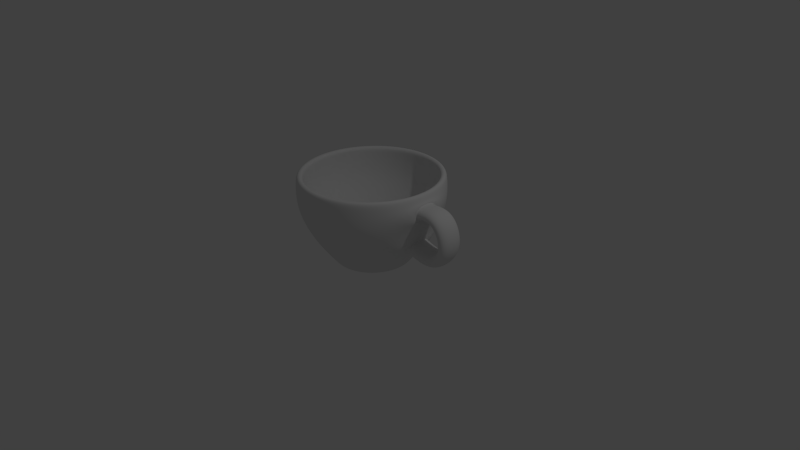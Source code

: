 # Source: coffee_cup.blend  (saved by Blender 2.66.1; exported with 4.5.12 LTS)
import bpy
from mathutils import Matrix  # noqa: F401  (used for matrix-valued properties, if any)

bpy.ops.wm.read_factory_settings(use_empty=True)
scene = bpy.context.scene
scene.name = 'Scene'

# ---- collections
col_collection_1 = bpy.data.collections.new('Collection 1'); scene.collection.children.link(col_collection_1)

# ---- world
world_world = bpy.data.worlds.new('World'); scene.world = world_world
world_world.color = (0.05088, 0.05088, 0.05088)
world_world.use_sun_shadow = False
world_world.sun_shadow_jitter_overblur = 0.0
world_world.cycles.sampling_method = 'MANUAL'
world_world.cycles.sample_map_resolution = 256

# ---- cameras
cam_camera = bpy.data.cameras.new('Camera')
cam_camera.clip_end = 100.0
cam_camera.lens = 35.0
cam_camera.sensor_width = 32.0
cam_camera.sensor_height = 18.0
cam_camera.ortho_scale = 7.314
cam_camera.dof.focus_distance = 0.0
cam_camera.dof.aperture_fstop = 128.0

# ---- lights
light_lamp = bpy.data.lights.new('Lamp', 'POINT')
light_lamp.transmission_factor = 0.0
light_lamp.cutoff_distance = 30.0
light_lamp.energy = 100.0
light_lamp.shadow_buffer_clip_start = 1.001
light_lamp.shadow_soft_size = 0.1
light_lamp.shadow_maximum_resolution = 0.006
light_lamp.use_absolute_resolution = True
light_lamp.cycles.use_multiple_importance_sampling = False

# ---- meshes
me_circle = bpy.data.meshes.new('Circle')
me_circle.from_pydata([(-2.086e-08, 0.0, -0.07731), (0.4822, 0.1567, -0.1046), (-0.298, 0.4102, -0.1046), (0.4822, -0.1567, -0.1046), (0.298, -0.4102, -0.1046), (2.097e-08, -0.507, -0.1046), (-0.298, -0.4102, -0.1046), (-2.913e-08, 0.507, -0.1046), (-0.4822, -0.1567, -0.1046), (0.298, 0.4102, -0.1046), (-2.532e-07, 0.8954, -1.136), (-0.5263, 0.7244, -1.136), (-0.8516, 0.2767, -1.136), (-0.8516, -0.2767, -1.136), (-0.5263, -0.7244, -1.136), (-1.674e-07, -0.8954, -1.136), (0.5263, -0.7244, -1.136), (0.8516, -0.2767, -1.136), (0.8516, 0.2767, -1.136), (0.5263, 0.7244, -1.136), (-1.544e-09, 0.6893, -0.335), (-3.795e-10, 0.8383, -0.5902), (0.0, 0.9129, -0.8039), (0.0, 0.9121, -1.045), (0.5361, 0.7379, -1.045), (0.5366, 0.7386, -0.8039), (0.4927, 0.6782, -0.5902), (0.4052, 0.5577, -0.335), (-0.4052, -0.5577, -0.335), (-0.4927, -0.6782, -0.5902), (-0.5366, -0.7386, -0.8039), (-0.5361, -0.7379, -1.045), (-0.8675, -0.2819, -1.045), (-0.8682, -0.2821, -0.8039), (-0.7973, -0.259, -0.5902), (-0.6556, -0.213, -0.335), (6.508e-08, -0.6893, -0.335), (7.994e-08, -0.8383, -0.5902), (8.742e-08, -0.9129, -0.8039), (8.742e-08, -0.9121, -1.045), (0.4052, -0.5577, -0.335), (0.4927, -0.6782, -0.5902), (0.5366, -0.7385, -0.8039), (0.5361, -0.7379, -1.045), (0.6556, -0.213, -0.335), (0.7973, -0.259, -0.5902), (0.8682, -0.2821, -0.8039), (0.8675, -0.2819, -1.045), (-0.4052, 0.5577, -0.335), (-0.4927, 0.6782, -0.5902), (-0.5366, 0.7386, -0.8039), (-0.5361, 0.7379, -1.045), (0.6556, 0.213, -0.335), (0.7973, 0.259, -0.5902), (0.8682, 0.2821, -0.8039), (0.8675, 0.2819, -1.045), (-0.6556, 0.213, -0.335), (-0.7973, 0.259, -0.5902), (-0.8682, 0.2821, -0.8039), (-0.8675, 0.2819, -1.045), (0.2788, 0.3837, -0.07731), (-0.4511, -0.1466, -0.07731), (-1.512e-08, 0.4743, -0.07731), (-0.2788, -0.3837, -0.07731), (3.203e-08, -0.4743, -0.07731), (0.2788, -0.3837, -0.07731), (0.4511, -0.1466, -0.07731), (-0.2788, 0.3837, -0.07731), (0.4511, 0.1466, -0.07731), (-0.4511, 0.1466, -0.07731), (-0.4822, 0.1567, -0.1046), (-1.682e-08, 0.506, 0.01434), (-0.2974, 0.4093, 0.01434), (-0.4812, 0.1564, 0.01434), (-0.4812, -0.1564, 0.01434), (-0.2974, -0.4093, 0.01434), (2.741e-08, -0.506, 0.01434), (0.2974, -0.4093, 0.01434), (0.4812, -0.1564, 0.01434), (0.4812, 0.1564, 0.01434), (0.2974, 0.4093, 0.01434), (-2.532e-07, 0.9822, -1.151), (-0.5773, 0.7946, -1.151), (-0.9342, 0.3035, -1.151), (-0.9342, -0.3035, -1.151), (-0.5773, -0.7946, -1.151), (-1.674e-07, -0.9822, -1.151), (0.5773, -0.7946, -1.151), (0.9342, -0.3035, -1.151), (0.9342, 0.3035, -1.151), (0.5773, 0.7946, -1.151), (-1.544e-09, 0.7621, -0.2851), (-3.795e-10, 0.9188, -0.5541), (0.0, 1.0, -0.7897), (0.0, 1.0, -1.053), (0.5878, 0.809, -1.053), (0.5878, 0.809, -0.7897), (0.5401, 0.7433, -0.5541), (0.4479, 0.6165, -0.2851), (-0.4479, -0.6165, -0.2851), (-0.5401, -0.7433, -0.5541), (-0.5878, -0.809, -0.7897), (-0.5878, -0.809, -1.053), (-0.9511, -0.309, -1.053), (-0.9511, -0.309, -0.7897), (-0.8738, -0.2839, -0.5541), (-0.7248, -0.2355, -0.2851), (6.508e-08, -0.7621, -0.2851), (7.994e-08, -0.9188, -0.5541), (8.742e-08, -1.0, -0.7897), (8.742e-08, -1.0, -1.053), (0.4479, -0.6165, -0.2851), (0.5401, -0.7433, -0.5541), (0.5878, -0.809, -0.7897), (0.5878, -0.809, -1.053), (0.7248, -0.2355, -0.2851), (0.8738, -0.2839, -0.5541), (0.9511, -0.309, -0.7897), (0.9511, -0.309, -1.053), (-0.4479, 0.6165, -0.2851), (-0.5401, 0.7433, -0.5541), (-0.5878, 0.809, -0.7897), (-0.5878, 0.809, -1.053), (0.7248, 0.2355, -0.2851), (0.8738, 0.2839, -0.5541), (0.9511, 0.309, -0.7897), (0.9511, 0.309, -1.053), (-0.7248, 0.2355, -0.2851), (-0.8738, 0.2839, -0.5541), (-0.9511, 0.309, -0.7897), (-0.9511, 0.309, -1.053), (-0.2879, -0.09353, 0.003343), (0.317, 0.4363, -0.01763), (-0.5129, -0.1666, -0.01763), (-1.512e-08, 0.5393, -0.01763), (-0.317, -0.4363, -0.01763), (3.203e-08, -0.5393, -0.01763), (0.317, -0.4363, -0.01763), (0.5129, -0.1666, -0.01763), (-0.317, 0.4363, -0.01763), (0.5129, 0.1666, -0.01763), (-0.5129, 0.1666, -0.01763), (0.1779, 0.2449, 0.003343), (-2.211e-08, 7.737e-09, 0.003343), (-7.424e-09, 0.3027, 0.003343), (-0.1779, 0.2449, 0.003343), (-0.4355, -0.1415, 0.01434), (-0.4355, 0.1415, 0.01434), (-0.2692, 0.3705, 0.01434), (-1.809e-08, 0.458, 0.01434), (1.904e-08, -0.3027, 0.003343), (0.1779, -0.2449, 0.003343), (0.2879, -0.09353, 0.003343), (0.2879, 0.09353, 0.003343), (-0.2879, 0.09353, 0.003343), (0.2692, 0.3705, 0.01434), (0.4355, 0.1415, 0.01434), (0.4355, -0.1415, 0.01434), (0.2692, -0.3705, 0.01434), (2.195e-08, -0.458, 0.01434), (-0.2692, -0.3705, 0.01434), (-0.1779, -0.2449, 0.003343), (-0.9511, 0.1664, -1.047), (-0.9511, 0.1664, -0.7958), (-0.9511, -0.1664, -0.7958), (-0.9511, -0.1664, -1.047), (-0.8497, 0.1922, -0.5106), (-0.7489, 0.1594, -0.3285), (-0.7489, -0.1594, -0.3285), (-0.8497, -0.1922, -0.5106), (-0.9511, 0.1664, -1.01), (-0.9511, 0.1664, -0.833), (-0.9511, -0.1664, -0.833), (-0.9511, -0.1664, -1.01), (-0.8497, 0.1922, -0.5106), (-0.7489, 0.1594, -0.3285), (-0.7489, -0.1594, -0.3285), (-0.8497, -0.1922, -0.5106), (-1.134, 0.1922, -0.4139), (-1.134, -0.1922, -0.4139), (-1.215, -0.1594, -0.195), (-1.215, 0.1594, -0.195), (-1.295, 0.179, -1.04), (-1.295, -0.179, -1.04), (-1.166, -0.179, -0.8666), (-1.166, 0.179, -0.8666), (-1.493, 0.1629, -0.5987), (-1.493, -0.1629, -0.5987), (-1.289, -0.1793, -0.6292), (-1.289, 0.1793, -0.6292)], [], [(24, 23, 10, 19), (32, 31, 14, 13), (31, 39, 15, 14), (39, 43, 16, 15), (43, 47, 17, 16), (23, 51, 11, 10), (47, 55, 18, 17), (51, 59, 12, 11), (55, 24, 19, 18), (59, 32, 13, 12), (9, 7, 20, 27), (27, 20, 21, 26), (26, 21, 22, 25), (25, 22, 23, 24), (8, 6, 28, 35), (35, 28, 29, 34), (34, 29, 30, 33), (33, 30, 31, 32), (6, 5, 36, 28), (28, 36, 37, 29), (29, 37, 38, 30), (30, 38, 39, 31), (5, 4, 40, 36), (36, 40, 41, 37), (37, 41, 42, 38), (38, 42, 43, 39), (4, 3, 44, 40), (40, 44, 45, 41), (41, 45, 46, 42), (42, 46, 47, 43), (7, 2, 48, 20), (20, 48, 49, 21), (21, 49, 50, 22), (22, 50, 51, 23), (3, 1, 52, 44), (44, 52, 53, 45), (45, 53, 54, 46), (46, 54, 55, 47), (2, 70, 56, 48), (48, 56, 57, 49), (49, 57, 58, 50), (50, 58, 59, 51), (1, 9, 27, 52), (52, 27, 26, 53), (53, 26, 25, 54), (54, 25, 24, 55), (70, 8, 35, 56), (56, 35, 34, 57), (57, 34, 33, 58), (58, 33, 32, 59), (130, 103, 165, 162), (106, 127, 167, 168), (105, 106, 168, 169), (168, 167, 175, 176), (162, 165, 173, 170), (69, 61, 8, 70), (68, 60, 9, 1), (67, 69, 70, 2), (66, 68, 1, 3), (62, 67, 2, 7), (65, 66, 3, 4), (64, 65, 4, 5), (63, 64, 5, 6), (61, 63, 6, 8), (60, 62, 7, 9), (129, 130, 162, 163), (127, 128, 166, 167), (103, 104, 164, 165), (60, 68, 0), (64, 63, 0), (61, 69, 0), (65, 64, 0), (66, 65, 0), (67, 62, 0), (68, 66, 0), (62, 60, 0), (69, 67, 0), (63, 61, 0), (90, 81, 94, 95), (84, 85, 102, 103), (85, 86, 110, 102), (86, 87, 114, 110), (87, 88, 118, 114), (81, 82, 122, 94), (88, 89, 126, 118), (82, 83, 130, 122), (89, 90, 95, 126), (83, 84, 103, 130), (98, 91, 134, 132), (97, 92, 91, 98), (96, 93, 92, 97), (95, 94, 93, 96), (106, 99, 135, 133), (105, 100, 99, 106), (104, 101, 100, 105), (103, 102, 101, 104), (99, 107, 136, 135), (100, 108, 107, 99), (101, 109, 108, 100), (102, 110, 109, 101), (107, 111, 137, 136), (108, 112, 111, 107), (109, 113, 112, 108), (110, 114, 113, 109), (111, 115, 138, 137), (112, 116, 115, 111), (113, 117, 116, 112), (114, 118, 117, 113), (91, 119, 139, 134), (92, 120, 119, 91), (93, 121, 120, 92), (94, 122, 121, 93), (115, 123, 140, 138), (116, 124, 123, 115), (117, 125, 124, 116), (118, 126, 125, 117), (119, 127, 141, 139), (120, 128, 127, 119), (121, 129, 128, 120), (122, 130, 129, 121), (123, 98, 132, 140), (124, 97, 98, 123), (125, 96, 97, 124), (126, 95, 96, 125), (127, 106, 133, 141), (128, 105, 169, 166), (129, 104, 105, 128), (104, 129, 163, 164), (146, 147, 73, 74), (155, 156, 79, 80), (147, 148, 72, 73), (156, 157, 78, 79), (148, 149, 71, 72), (157, 158, 77, 78), (158, 159, 76, 77), (159, 160, 75, 76), (160, 146, 74, 75), (149, 155, 80, 71), (132, 134, 71, 80), (133, 135, 75, 74), (135, 136, 76, 75), (136, 137, 77, 76), (137, 138, 78, 77), (134, 139, 72, 71), (138, 140, 79, 78), (139, 141, 73, 72), (140, 132, 80, 79), (141, 133, 74, 73), (143, 144, 145), (151, 150, 159, 158), (153, 152, 157, 156), (131, 154, 147, 146), (143, 151, 152), (143, 154, 131), (145, 144, 149, 148), (143, 131, 161), (142, 153, 156, 155), (154, 145, 148, 147), (144, 142, 155, 149), (143, 161, 150), (161, 131, 146, 160), (143, 150, 151), (143, 152, 153), (143, 145, 154), (152, 151, 158, 157), (150, 161, 160, 159), (143, 142, 144), (143, 153, 142), (12, 13, 84, 83), (13, 14, 85, 84), (14, 15, 86, 85), (10, 11, 82, 81), (15, 16, 87, 86), (11, 12, 83, 82), (19, 10, 81, 90), (18, 19, 90, 89), (17, 18, 89, 88), (16, 17, 88, 87), (187, 183, 184, 188), (186, 182, 183, 187), (164, 163, 171, 172), (166, 169, 177, 174), (165, 164, 172, 173), (167, 166, 174, 175), (169, 168, 176, 177), (163, 162, 170, 171), (177, 179, 178, 174), (176, 180, 179, 177), (175, 181, 180, 176), (174, 178, 181, 175), (173, 183, 182, 170), (172, 184, 183, 173), (171, 185, 184, 172), (170, 182, 185, 171), (188, 184, 185, 189), (189, 185, 182, 186), (180, 187, 188, 179), (181, 186, 187, 180), (179, 188, 189, 178), (178, 189, 186, 181)])
me_circle.polygons.foreach_set('use_smooth', [True] * 200)
me_circle.use_remesh_preserve_volume = False
me_circle.use_remesh_preserve_attributes = False
me_circle.use_mirror_vertex_groups = False
me_circle.update()

# ---- objects
ob_circle = bpy.data.objects.new('Circle', me_circle)
ob_lamp = bpy.data.objects.new('Lamp', light_lamp)
ob_camera = bpy.data.objects.new('Camera', cam_camera)

# ---- transforms, parenting, visibility, modifiers, constraints
ob_circle.location = (0.0, 0.0, 0.0)
ob_circle.rotation_euler = (-0.0, -3.142, -0.0)
ob_circle.lineart.crease_threshold = 0.0
_m = ob_circle.modifiers.new('Subsurf', 'SUBSURF')
_m.uv_smooth = 'PRESERVE_CORNERS'
_m.levels = 3
_m.render_levels = 3
_m.show_only_control_edges = False
ob_lamp.location = (4.076, 1.005, 5.904)
ob_lamp.rotation_euler = (0.6503, 0.05522, 1.866)
ob_lamp.lock_rotations_4d = False
ob_lamp.empty_display_type = 'ARROWS'
ob_lamp.color = (0.0, 0.0, 0.0, 0.0)
ob_lamp.lineart.crease_threshold = 0.0
ob_camera.location = (7.481, -6.508, 5.344)
ob_camera.rotation_euler = (1.109, 0.01082, 0.8149)
ob_camera.lock_rotations_4d = False
ob_camera.empty_display_type = 'ARROWS'
ob_camera.color = (0.0, 0.0, 0.0, 0.0)
ob_camera.display_type = 'WIRE'
ob_camera.lineart.crease_threshold = 0.0

# ---- collection membership
col_collection_1.objects.link(ob_circle)
col_collection_1.objects.link(ob_lamp)
col_collection_1.objects.link(ob_camera)

# ---- scene / render settings (as saved in the file)
scene.camera = ob_camera
scene.frame_start = 1; scene.frame_end = 250; scene.frame_set(1)
scene.render.engine = 'BLENDER_EEVEE_NEXT'
scene.render.image_settings.color_mode = 'RGB'
scene.render.image_settings.compression = 90
scene.render.resolution_percentage = 50
scene.render.dither_intensity = 0.0
scene.render.bake_margin = 2
scene.cycles.use_denoising = False
scene.cycles.samples = 10
scene.cycles.sampling_pattern = 'TABULATED_SOBOL'
scene.cycles.light_sampling_threshold = 0.0
scene.cycles.use_adaptive_sampling = False
scene.cycles.use_light_tree = False
scene.cycles.blur_glossy = 0.0
scene.cycles.volume_bounces = 1
scene.cycles.pixel_filter_type = 'GAUSSIAN'
scene.cycles.sample_clamp_indirect = 0.0
scene.view_settings.view_transform = 'Standard'
bpy.context.view_layer.update()
